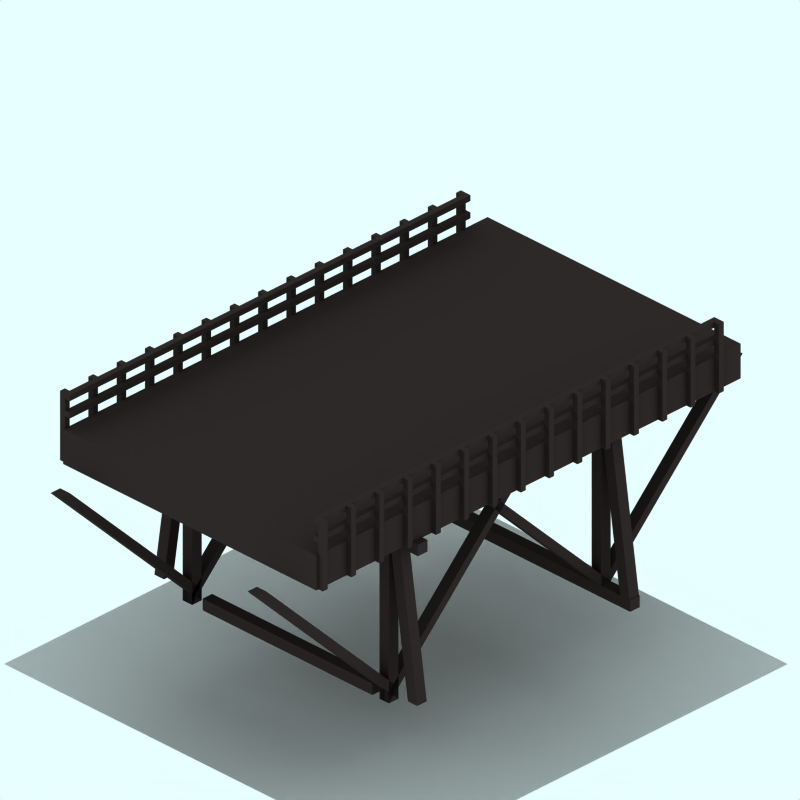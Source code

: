 # Source: straight-road.blend  (saved by Blender 2.48.1; exported with 4.5.12 LTS)
import bpy
from mathutils import Matrix  # noqa: F401  (used for matrix-valued properties, if any)

bpy.ops.wm.read_factory_settings(use_empty=True)
scene = bpy.context.scene
scene.name = 'Scene'

# ---- collections
col_collection_1 = bpy.data.collections.new('Collection 1'); scene.collection.children.link(col_collection_1)
col_collection_2 = bpy.data.collections.new('Collection 2'); scene.collection.children.link(col_collection_2)
col_collection_2.hide_render = True
col_collection_2.hide_viewport = True
col_collection_3 = bpy.data.collections.new('Collection 3'); scene.collection.children.link(col_collection_3)
col_collection_3.hide_render = True
col_collection_3.hide_viewport = True
col_collection_4 = bpy.data.collections.new('Collection 4'); scene.collection.children.link(col_collection_4)
col_collection_4.hide_render = True
col_collection_4.hide_viewport = True

# ---- materials (node trees are filled in below, after node groups)
mat_wood_001 = bpy.data.materials.new('Wood.001')
mat_wood_001.alpha_threshold = 0.0
mat_wood_001.preview_render_type = 'FLAT'
mat_wood_001.diffuse_color = (0.2, 0.1627, 0.1627, 1.0)
mat_wood_001.roughness = 0.5
mat_wood_001.line_color = (0.0, 0.0, 0.0, 1.0)
mat_wood = bpy.data.materials.new('Wood')
mat_wood.alpha_threshold = 0.0
mat_wood.preview_render_type = 'CUBE'
mat_wood.diffuse_color = (0.2, 0.1627, 0.1627, 1.0)
mat_wood.roughness = 0.5
mat_wood.line_color = (0.0, 0.0, 0.0, 1.0)
mat_transparent = bpy.data.materials.new('Transparent')
mat_transparent.alpha_threshold = 0.0
mat_transparent.preview_render_type = 'FLAT'
mat_transparent.roughness = 0.5
mat_tarmac_001 = bpy.data.materials.new('Tarmac.001')
mat_tarmac_001.alpha_threshold = 0.0
mat_tarmac_001.preview_render_type = 'CUBE'
mat_tarmac_001.diffuse_color = (0.1, 0.09999, 0.09999, 1.0)
mat_tarmac_001.specular_color = (1.0, 0.9999, 0.9999)
mat_tarmac_001.roughness = 0.5
mat_tarmac_001.line_color = (0.0, 0.0, 0.0, 1.0)

# ---- material node trees

# ---- world
world_world = bpy.data.worlds.new('World'); scene.world = world_world
world_world.color = (0.9059, 1.0, 1.0)
world_world.use_sun_shadow = False
world_world.sun_shadow_jitter_overblur = 0.0
world_world.cycles.sampling_method = 'MANUAL'
world_world.cycles.sample_map_resolution = 256

# ---- cameras
cam_camera_001 = bpy.data.cameras.new('Camera.001')
cam_camera_001.type = 'ORTHO'
cam_camera_001.passepartout_alpha = 0.2
cam_camera_001.clip_end = 100.0
cam_camera_001.lens = 35.0
cam_camera_001.ortho_scale = 12.0
cam_camera_001.display_size = 5.91
cam_camera_001.show_passepartout = False
cam_camera_001.show_safe_areas = True
cam_camera_001.dof.focus_distance = 0.0
cam_camera_001.dof.aperture_fstop = 128.0

# ---- lights
light_lamp = bpy.data.lights.new('Lamp', 'SUN')
light_lamp.transmission_factor = 0.0
light_lamp.angle = 1.571
light_lamp.energy = 0.028
light_lamp.shadow_buffer_clip_start = 0.5
light_lamp.shadow_soft_size = 1.0
light_lamp.shadow_cascade_max_distance = 1000.0
light_lamp.cycles.use_multiple_importance_sampling = False

# ---- meshes
me_cube_009 = bpy.data.meshes.new('Cube.009')
me_cube_009.from_pydata([(4.95, 3.0, 0.6), (5.15, 3.0, 0.6), (2.15, 2.384e-07, 0.6), (2.15, 0.2, 0.6), (4.95, 3.0, 0.8), (5.15, 3.0, 0.8), (2.15, 2.384e-07, 0.8), (2.15, 0.2, 0.8)], [], [(0, 1, 2, 3), (4, 7, 6, 5), (0, 4, 5, 1), (1, 5, 6, 2), (2, 6, 7, 3), (4, 0, 3, 7)])
me_cube_009.materials.append(mat_wood_001)
me_cube_009.use_remesh_preserve_volume = False
me_cube_009.use_remesh_preserve_attributes = False
me_cube_009.use_mirror_vertex_groups = False
me_cube_009.update()
me_cube_008 = bpy.data.meshes.new('Cube.008')
me_cube_008.from_pydata([(4.95, 3.0, -0.6), (5.15, 3.0, -0.6), (2.15, 2.384e-07, -0.6), (2.15, 0.2, -0.6), (4.95, 3.0, -0.4), (5.15, 3.0, -0.4), (2.15, 2.384e-07, -0.4), (2.15, 0.2, -0.4)], [], [(0, 1, 2, 3), (4, 7, 6, 5), (0, 4, 5, 1), (1, 5, 6, 2), (2, 6, 7, 3), (4, 0, 3, 7)])
me_cube_008.materials.append(mat_wood_001)
me_cube_008.use_remesh_preserve_volume = False
me_cube_008.use_remesh_preserve_attributes = False
me_cube_008.use_mirror_vertex_groups = False
me_cube_008.update()
me_cube_007 = bpy.data.meshes.new('Cube.007')
me_cube_007.from_pydata([(-2.35, 3.0, -0.6), (-2.15, 3.0, -0.6), (-2.15, 2.384e-07, -0.6), (-2.35, 4.768e-07, -0.6), (-2.35, 3.0, -0.4), (-2.15, 3.0, -0.4), (-2.15, 2.384e-07, -0.4), (-2.35, 0.0, -0.4)], [], [(0, 1, 2, 3), (4, 7, 6, 5), (0, 4, 5, 1), (1, 5, 6, 2), (2, 6, 7, 3), (4, 0, 3, 7)])
me_cube_007.materials.append(mat_wood_001)
me_cube_007.use_remesh_preserve_volume = False
me_cube_007.use_remesh_preserve_attributes = False
me_cube_007.use_mirror_vertex_groups = False
me_cube_007.update()
me_cube_006 = bpy.data.meshes.new('Cube.006')
me_cube_006.from_pydata([(-2.35, 3.0, 0.6), (-2.15, 3.0, 0.6), (-2.15, 2.384e-07, 0.6), (-2.35, 4.768e-07, 0.6), (-2.35, 3.0, 0.8), (-2.15, 3.0, 0.8), (-2.15, 2.384e-07, 0.8), (-2.35, 2.682e-22, 0.8)], [], [(0, 1, 2, 3), (4, 7, 6, 5), (0, 4, 5, 1), (1, 5, 6, 2), (2, 6, 7, 3), (4, 0, 3, 7)])
me_cube_006.materials.append(mat_wood_001)
me_cube_006.use_remesh_preserve_volume = False
me_cube_006.use_remesh_preserve_attributes = False
me_cube_006.use_mirror_vertex_groups = False
me_cube_006.update()
me_cube_005 = bpy.data.meshes.new('Cube.005')
me_cube_005.from_pydata([(-2.35, 3.0, -0.8), (-2.15, 3.0, -0.8), (-2.15, 0.2, -1.2), (-2.35, 0.2, -1.2), (-2.35, 3.0, -0.6), (-2.15, 3.0, -0.6), (-2.15, 0.2, -1.0), (-2.35, 0.2, -1.0)], [], [(0, 1, 2, 3), (4, 7, 6, 5), (0, 4, 5, 1), (1, 5, 6, 2), (2, 6, 7, 3), (4, 0, 3, 7)])
me_cube_005.materials.append(mat_wood_001)
me_cube_005.use_remesh_preserve_volume = False
me_cube_005.use_remesh_preserve_attributes = False
me_cube_005.use_mirror_vertex_groups = False
me_cube_005.update()
me_cube_004 = bpy.data.meshes.new('Cube.004')
me_cube_004.from_pydata([(-2.35, 0.0, -1.2), (-2.15, 0.0, -1.2), (-2.15, 2.384e-07, 1.4), (-2.35, 2.384e-07, 1.4), (-2.35, 0.2, -1.2), (-2.15, 0.2, -1.2), (-2.15, 0.2, 1.4), (-2.35, 0.2, 1.4)], [], [(0, 1, 2, 3), (4, 7, 6, 5), (0, 4, 5, 1), (1, 5, 6, 2), (2, 6, 7, 3), (4, 0, 3, 7)])
me_cube_004.materials.append(mat_wood_001)
me_cube_004.use_remesh_preserve_volume = False
me_cube_004.use_remesh_preserve_attributes = False
me_cube_004.use_mirror_vertex_groups = False
me_cube_004.update()
me_cube_002 = bpy.data.meshes.new('Cube.002')
me_cube_002.from_pydata([(-2.35, 3.0, -1.0), (-2.15, 3.0, -1.0), (-2.15, 0.2, -1.4), (-2.35, 0.2, -1.4), (-2.35, 3.0, -0.8), (-2.15, 3.0, -0.8), (-2.15, 0.2, -1.2), (-2.35, 0.2, -1.2)], [], [(0, 1, 2, 3), (4, 7, 6, 5), (0, 4, 5, 1), (1, 5, 6, 2), (2, 6, 7, 3), (4, 0, 3, 7)])
me_cube_002.materials.append(mat_wood_001)
me_cube_002.use_remesh_preserve_volume = False
me_cube_002.use_remesh_preserve_attributes = False
me_cube_002.use_mirror_vertex_groups = False
me_cube_002.update()
me_cube_001 = bpy.data.meshes.new('Cube.001')
me_cube_001.from_pydata([(0.45, 3.0, -0.6), (0.65, 3.0, -0.6), (-2.35, 2.384e-07, -0.6), (-2.35, 0.2, -0.6), (0.45, 3.0, -0.4), (0.65, 3.0, -0.4), (-2.35, 2.384e-07, -0.4), (-2.35, 0.2, -0.4)], [], [(0, 1, 2, 3), (4, 7, 6, 5), (0, 4, 5, 1), (1, 5, 6, 2), (2, 6, 7, 3), (4, 0, 3, 7)])
me_cube_001.materials.append(mat_wood_001)
me_cube_001.use_remesh_preserve_volume = False
me_cube_001.use_remesh_preserve_attributes = False
me_cube_001.use_mirror_vertex_groups = False
me_cube_001.update()
me_cube = bpy.data.meshes.new('Cube')
me_cube.from_pydata([(0.45, 3.0, 0.6), (0.65, 3.0, 0.6), (-2.35, 2.384e-07, 0.6), (-2.35, 0.2, 0.6), (0.45, 3.0, 0.8), (0.65, 3.0, 0.8), (-2.35, 2.384e-07, 0.8), (-2.35, 0.2, 0.8)], [], [(0, 1, 2, 3), (4, 7, 6, 5), (0, 4, 5, 1), (1, 5, 6, 2), (2, 6, 7, 3), (4, 0, 3, 7)])
me_cube.materials.append(mat_wood_001)
me_cube.use_remesh_preserve_volume = False
me_cube.use_remesh_preserve_attributes = False
me_cube.use_mirror_vertex_groups = False
me_cube.update()
me_cube_126 = bpy.data.meshes.new('Cube.126')
me_cube_126.from_pydata([(4.95, 3.0, 0.6), (5.15, 3.0, 0.6), (2.15, 2.384e-07, 0.6), (2.15, 0.2, 0.6), (4.95, 3.0, 0.8), (5.15, 3.0, 0.8), (2.15, 2.384e-07, 0.8), (2.15, 0.2, 0.8)], [], [(0, 1, 2, 3), (4, 7, 6, 5), (0, 4, 5, 1), (1, 5, 6, 2), (2, 6, 7, 3), (4, 0, 3, 7)])
me_cube_126.materials.append(mat_wood_001)
me_cube_126.use_remesh_preserve_volume = False
me_cube_126.use_remesh_preserve_attributes = False
me_cube_126.use_mirror_vertex_groups = False
me_cube_126.update()
me_cube_125 = bpy.data.meshes.new('Cube.125')
me_cube_125.from_pydata([(4.95, 3.0, -0.6), (5.15, 3.0, -0.6), (2.15, 2.384e-07, -0.6), (2.15, 0.2, -0.6), (4.95, 3.0, -0.4), (5.15, 3.0, -0.4), (2.15, 2.384e-07, -0.4), (2.15, 0.2, -0.4)], [], [(0, 1, 2, 3), (4, 7, 6, 5), (0, 4, 5, 1), (1, 5, 6, 2), (2, 6, 7, 3), (4, 0, 3, 7)])
me_cube_125.materials.append(mat_wood_001)
me_cube_125.use_remesh_preserve_volume = False
me_cube_125.use_remesh_preserve_attributes = False
me_cube_125.use_mirror_vertex_groups = False
me_cube_125.update()
me_cube_124 = bpy.data.meshes.new('Cube.124')
me_cube_124.from_pydata([(2.15, 2.8, -1.2), (2.35, 2.8, -1.2), (2.35, 2.8, 1.4), (2.15, 2.8, 1.4), (2.15, 3.0, -1.2), (2.35, 3.0, -1.2), (2.35, 3.0, 1.4), (2.15, 3.0, 1.4)], [], [(0, 1, 2, 3), (4, 7, 6, 5), (0, 4, 5, 1), (1, 5, 6, 2), (2, 6, 7, 3), (4, 0, 3, 7)])
me_cube_124.materials.append(mat_wood_001)
me_cube_124.use_remesh_preserve_volume = False
me_cube_124.use_remesh_preserve_attributes = False
me_cube_124.use_mirror_vertex_groups = False
me_cube_124.update()
me_cube_119 = bpy.data.meshes.new('Cube.119')
me_cube_119.from_pydata([(2.15, 3.0, -1.0), (2.35, 3.0, -1.0), (2.35, 0.2, -1.4), (2.15, 0.2, -1.4), (2.15, 3.0, -0.8), (2.35, 3.0, -0.8), (2.35, 0.2, -1.2), (2.15, 0.2, -1.2)], [], [(0, 1, 2, 3), (4, 7, 6, 5), (0, 4, 5, 1), (1, 5, 6, 2), (2, 6, 7, 3), (4, 0, 3, 7)])
me_cube_119.materials.append(mat_wood_001)
me_cube_119.use_remesh_preserve_volume = False
me_cube_119.use_remesh_preserve_attributes = False
me_cube_119.use_mirror_vertex_groups = False
me_cube_119.update()
me_cube_118 = bpy.data.meshes.new('Cube.118')
me_cube_118.from_pydata([(2.15, 0.0, -1.2), (2.35, 0.0, -1.2), (2.35, 2.384e-07, 1.4), (2.15, 2.384e-07, 1.4), (2.15, 0.2, -1.2), (2.35, 0.2, -1.2), (2.35, 0.2, 1.4), (2.15, 0.2, 1.4)], [], [(0, 1, 2, 3), (4, 7, 6, 5), (0, 4, 5, 1), (1, 5, 6, 2), (2, 6, 7, 3), (4, 0, 3, 7)])
_ca = me_cube_118.color_attributes.new('Col', 'BYTE_COLOR', 'CORNER')
_ca.data.foreach_set('color', [1.0, 1.0, 1.0, 1.0, 1.0, 1.0, 1.0, 1.0, 1.0, 1.0, 1.0, 1.0, 1.0, 1.0, 1.0, 1.0, 1.0, 1.0, 1.0, 1.0, 1.0, 1.0, 1.0, 1.0, 1.0, 1.0, 1.0, 1.0, 1.0, 1.0, 1.0, 1.0, 1.0, 1.0, 1.0, 1.0, 1.0, 1.0, 1.0, 1.0, 1.0, 1.0, 1.0, 1.0, 1.0, 1.0, 1.0, 1.0, 1.0, 1.0, 1.0, 1.0, 1.0, 1.0, 1.0, 1.0, 1.0, 1.0, 1.0, 1.0, 1.0, 1.0, 1.0, 1.0, 1.0, 1.0, 1.0, 1.0, 1.0, 1.0, 1.0, 1.0, 1.0, 1.0, 1.0, 1.0, 1.0, 1.0, 1.0, 1.0, 1.0, 1.0, 1.0, 1.0, 1.0, 1.0, 1.0, 1.0, 1.0, 1.0, 1.0, 1.0, 1.0, 1.0, 1.0, 1.0])
me_cube_118.materials.append(mat_wood_001)
me_cube_118.use_remesh_preserve_volume = False
me_cube_118.use_remesh_preserve_attributes = False
me_cube_118.use_mirror_vertex_groups = False
me_cube_118.update()
me_cube_117 = bpy.data.meshes.new('Cube.117')
me_cube_117.from_pydata([(2.15, 3.0, -0.8), (2.35, 3.0, -0.8), (2.35, 0.2, -1.2), (2.15, 0.2, -1.2), (2.15, 3.0, -0.6), (2.35, 3.0, -0.6), (2.35, 0.2, -1.0), (2.15, 0.2, -1.0)], [], [(0, 1, 2, 3), (4, 7, 6, 5), (0, 4, 5, 1), (1, 5, 6, 2), (2, 6, 7, 3), (4, 0, 3, 7)])
me_cube_117.materials.append(mat_wood_001)
me_cube_117.use_remesh_preserve_volume = False
me_cube_117.use_remesh_preserve_attributes = False
me_cube_117.use_mirror_vertex_groups = False
me_cube_117.update()
me_cube_116 = bpy.data.meshes.new('Cube.116')
me_cube_116.from_pydata([(2.15, 3.0, 0.6), (2.35, 3.0, 0.6), (2.35, 2.384e-07, 0.6), (2.15, 4.768e-07, 0.6), (2.15, 3.0, 0.8), (2.35, 3.0, 0.8), (2.35, 2.384e-07, 0.8), (2.15, 2.682e-22, 0.8)], [], [(0, 1, 2, 3), (4, 7, 6, 5), (0, 4, 5, 1), (1, 5, 6, 2), (2, 6, 7, 3), (4, 0, 3, 7)])
me_cube_116.materials.append(mat_wood_001)
me_cube_116.use_remesh_preserve_volume = False
me_cube_116.use_remesh_preserve_attributes = False
me_cube_116.use_mirror_vertex_groups = False
me_cube_116.update()
me_cube_114 = bpy.data.meshes.new('Cube.114')
me_cube_114.from_pydata([(2.15, 3.0, -0.6), (2.35, 3.0, -0.6), (2.35, 2.384e-07, -0.6), (2.15, 4.768e-07, -0.6), (2.15, 3.0, -0.4), (2.35, 3.0, -0.4), (2.35, 2.384e-07, -0.4), (2.15, 0.0, -0.4)], [], [(0, 1, 2, 3), (4, 7, 6, 5), (0, 4, 5, 1), (1, 5, 6, 2), (2, 6, 7, 3), (4, 0, 3, 7)])
me_cube_114.materials.append(mat_wood_001)
me_cube_114.use_remesh_preserve_volume = False
me_cube_114.use_remesh_preserve_attributes = False
me_cube_114.use_mirror_vertex_groups = False
me_cube_114.update()
me_cube_107 = bpy.data.meshes.new('Cube.107')
me_cube_107.from_pydata([(0.45, 3.0, -0.6), (0.65, 3.0, -0.6), (-2.35, 2.384e-07, -0.6), (-2.35, 0.2, -0.6), (0.45, 3.0, -0.4), (0.65, 3.0, -0.4), (-2.35, 2.384e-07, -0.4), (-2.35, 0.2, -0.4)], [], [(0, 1, 2, 3), (4, 7, 6, 5), (0, 4, 5, 1), (1, 5, 6, 2), (2, 6, 7, 3), (4, 0, 3, 7)])
me_cube_107.materials.append(mat_wood_001)
me_cube_107.use_remesh_preserve_volume = False
me_cube_107.use_remesh_preserve_attributes = False
me_cube_107.use_mirror_vertex_groups = False
me_cube_107.update()
me_cube_106 = bpy.data.meshes.new('Cube.106')
me_cube_106.from_pydata([(0.45, 3.0, 0.6), (0.65, 3.0, 0.6), (-2.35, 2.384e-07, 0.6), (-2.35, 0.2, 0.6), (0.45, 3.0, 0.8), (0.65, 3.0, 0.8), (-2.35, 2.384e-07, 0.8), (-2.35, 0.2, 0.8)], [], [(0, 1, 2, 3), (4, 7, 6, 5), (0, 4, 5, 1), (1, 5, 6, 2), (2, 6, 7, 3), (4, 0, 3, 7)])
me_cube_106.materials.append(mat_wood_001)
me_cube_106.use_remesh_preserve_volume = False
me_cube_106.use_remesh_preserve_attributes = False
me_cube_106.use_mirror_vertex_groups = False
me_cube_106.update()
me_cube_104 = bpy.data.meshes.new('Cube.104')
me_cube_104.from_pydata([(4.35, 3.9, -1.1), (4.35, 3.8, -1.1), (-4.15, 3.8, -1.1), (-4.15, 3.9, -1.1), (4.35, 3.9, -1.0), (4.35, 3.8, -1.0), (-4.15, 3.8, -1.0), (-4.15, 3.9, -1.0), (4.35, 4.2, -1.1), (4.35, 4.1, -1.1), (-4.15, 4.1, -1.1), (-4.15, 4.2, -1.1), (4.35, 4.2, -1.0), (4.35, 4.1, -1.0), (-4.15, 4.1, -1.0), (-4.15, 4.2, -1.0)], [], [(0, 1, 2, 3), (4, 7, 6, 5), (0, 4, 5, 1), (1, 5, 6, 2), (2, 6, 7, 3), (4, 0, 3, 7), (8, 9, 10, 11), (12, 15, 14, 13), (8, 12, 13, 9), (9, 13, 14, 10), (10, 14, 15, 11), (12, 8, 11, 15)])
me_cube_104.materials.append(mat_wood_001)
me_cube_104.use_remesh_preserve_volume = False
me_cube_104.use_remesh_preserve_attributes = False
me_cube_104.use_mirror_vertex_groups = False
me_cube_104.update()
me_cube_102 = bpy.data.meshes.new('Cube.102')
me_cube_102.from_pydata([(4.35, 3.9, 1.2), (4.35, 3.8, 1.2), (-4.15, 3.8, 1.2), (-4.15, 3.9, 1.2), (4.35, 3.9, 1.3), (4.35, 3.8, 1.3), (-4.15, 3.8, 1.3), (-4.15, 3.9, 1.3), (4.35, 4.2, 1.2), (4.35, 4.1, 1.2), (-4.15, 4.1, 1.2), (-4.15, 4.2, 1.2), (4.35, 4.2, 1.3), (4.35, 4.1, 1.3), (-4.15, 4.1, 1.3), (-4.15, 4.2, 1.3)], [], [(0, 1, 2, 3), (4, 7, 6, 5), (0, 4, 5, 1), (1, 5, 6, 2), (2, 6, 7, 3), (4, 0, 3, 7), (8, 9, 10, 11), (12, 15, 14, 13), (8, 12, 13, 9), (9, 13, 14, 10), (10, 14, 15, 11), (12, 8, 11, 15)])
me_cube_102.materials.append(mat_wood_001)
me_cube_102.use_remesh_preserve_volume = False
me_cube_102.use_remesh_preserve_attributes = False
me_cube_102.use_mirror_vertex_groups = False
me_cube_102.update()
me_cube_099 = bpy.data.meshes.new('Cube.099')
me_cube_099.from_pydata([(-4.05, 4.2, 1.3), (-4.05, 3.0, 1.3), (-4.15, 3.0, 1.3), (-4.15, 4.2, 1.3), (-4.05, 4.2, 1.4), (-4.05, 3.0, 1.4), (-4.15, 3.0, 1.4), (-4.15, 4.2, 1.4), (-3.45, 4.2, 1.3), (-3.45, 3.0, 1.3), (-3.55, 3.0, 1.3), (-3.55, 4.2, 1.3), (-3.45, 4.2, 1.4), (-3.45, 3.0, 1.4), (-3.55, 3.0, 1.4), (-3.55, 4.2, 1.4), (-2.25, 4.2, 1.3), (-2.25, 3.0, 1.3), (-2.35, 3.0, 1.3), (-2.35, 4.2, 1.3), (-2.25, 4.2, 1.4), (-2.25, 3.0, 1.4), (-2.35, 3.0, 1.4), (-2.35, 4.2, 1.4), (-2.85, 4.2, 1.3), (-2.85, 3.0, 1.3), (-2.95, 3.0, 1.3), (-2.95, 4.2, 1.3), (-2.85, 4.2, 1.4), (-2.85, 3.0, 1.4), (-2.95, 3.0, 1.4), (-2.95, 4.2, 1.4), (-0.45, 4.2, 1.3), (-0.45, 3.0, 1.3), (-0.55, 3.0, 1.3), (-0.55, 4.2, 1.3), (-0.45, 4.2, 1.4), (-0.45, 3.0, 1.4), (-0.55, 3.0, 1.4), (-0.55, 4.2, 1.4), (0.15, 4.2, 1.3), (0.15, 3.0, 1.3), (0.05, 3.0, 1.3), (0.05, 4.2, 1.3), (0.15, 4.2, 1.4), (0.15, 3.0, 1.4), (0.05, 3.0, 1.4), (0.05, 4.2, 1.4), (-1.05, 4.2, 1.3), (-1.05, 3.0, 1.3), (-1.15, 3.0, 1.3), (-1.15, 4.2, 1.3), (-1.05, 4.2, 1.4), (-1.05, 3.0, 1.4), (-1.15, 3.0, 1.4), (-1.15, 4.2, 1.4), (-1.65, 4.2, 1.3), (-1.65, 3.0, 1.3), (-1.75, 3.0, 1.3), (-1.75, 4.2, 1.3), (-1.65, 4.2, 1.4), (-1.65, 3.0, 1.4), (-1.75, 3.0, 1.4), (-1.75, 4.2, 1.4), (0.75, 4.2, 1.3), (0.75, 3.0, 1.3), (0.65, 3.0, 1.3), (0.65, 4.2, 1.3), (0.75, 4.2, 1.4), (0.75, 3.0, 1.4), (0.65, 3.0, 1.4), (0.65, 4.2, 1.4), (1.35, 4.2, 1.3), (1.35, 3.0, 1.3), (1.25, 3.0, 1.3), (1.25, 4.2, 1.3), (1.35, 4.2, 1.4), (1.35, 3.0, 1.4), (1.25, 3.0, 1.4), (1.25, 4.2, 1.4), (2.55, 4.2, 1.3), (2.55, 3.0, 1.3), (2.45, 3.0, 1.3), (2.45, 4.2, 1.3), (2.55, 4.2, 1.4), (2.55, 3.0, 1.4), (2.45, 3.0, 1.4), (2.45, 4.2, 1.4), (1.95, 4.2, 1.3), (1.95, 3.0, 1.3), (1.85, 3.0, 1.3), (1.85, 4.2, 1.3), (1.95, 4.2, 1.4), (1.95, 3.0, 1.4), (1.85, 3.0, 1.4), (1.85, 4.2, 1.4), (3.75, 4.2, 1.3), (3.75, 3.0, 1.3), (3.65, 3.0, 1.3), (3.65, 4.2, 1.3), (3.75, 4.2, 1.4), (3.75, 3.0, 1.4), (3.65, 3.0, 1.4), (3.65, 4.2, 1.4), (3.15, 4.2, 1.3), (3.15, 3.0, 1.3), (3.05, 3.0, 1.3), (3.05, 4.2, 1.3), (3.15, 4.2, 1.4), (3.15, 3.0, 1.4), (3.05, 3.0, 1.4), (3.05, 4.2, 1.4), (4.35, 4.2, 1.3), (4.35, 3.0, 1.3), (4.25, 3.0, 1.3), (4.25, 4.2, 1.3), (4.35, 4.2, 1.4), (4.35, 3.0, 1.4), (4.25, 3.0, 1.4), (4.25, 4.2, 1.4)], [], [(0, 1, 2, 3), (4, 7, 6, 5), (0, 4, 5, 1), (1, 5, 6, 2), (2, 6, 7, 3), (4, 0, 3, 7), (8, 9, 10, 11), (12, 15, 14, 13), (8, 12, 13, 9), (9, 13, 14, 10), (10, 14, 15, 11), (12, 8, 11, 15), (16, 17, 18, 19), (20, 23, 22, 21), (16, 20, 21, 17), (17, 21, 22, 18), (18, 22, 23, 19), (20, 16, 19, 23), (24, 25, 26, 27), (28, 31, 30, 29), (24, 28, 29, 25), (25, 29, 30, 26), (26, 30, 31, 27), (28, 24, 27, 31), (32, 33, 34, 35), (36, 39, 38, 37), (32, 36, 37, 33), (33, 37, 38, 34), (34, 38, 39, 35), (36, 32, 35, 39), (40, 41, 42, 43), (44, 47, 46, 45), (40, 44, 45, 41), (41, 45, 46, 42), (42, 46, 47, 43), (44, 40, 43, 47), (48, 49, 50, 51), (52, 55, 54, 53), (48, 52, 53, 49), (49, 53, 54, 50), (50, 54, 55, 51), (52, 48, 51, 55), (56, 57, 58, 59), (60, 63, 62, 61), (56, 60, 61, 57), (57, 61, 62, 58), (58, 62, 63, 59), (60, 56, 59, 63), (64, 65, 66, 67), (68, 71, 70, 69), (64, 68, 69, 65), (65, 69, 70, 66), (66, 70, 71, 67), (68, 64, 67, 71), (72, 73, 74, 75), (76, 79, 78, 77), (72, 76, 77, 73), (73, 77, 78, 74), (74, 78, 79, 75), (76, 72, 75, 79), (80, 81, 82, 83), (84, 87, 86, 85), (80, 84, 85, 81), (81, 85, 86, 82), (82, 86, 87, 83), (84, 80, 83, 87), (88, 89, 90, 91), (92, 95, 94, 93), (88, 92, 93, 89), (89, 93, 94, 90), (90, 94, 95, 91), (92, 88, 91, 95), (96, 97, 98, 99), (100, 103, 102, 101), (96, 100, 101, 97), (97, 101, 102, 98), (98, 102, 103, 99), (100, 96, 99, 103), (104, 105, 106, 107), (108, 111, 110, 109), (104, 108, 109, 105), (105, 109, 110, 106), (106, 110, 111, 107), (108, 104, 107, 111), (112, 113, 114, 115), (116, 119, 118, 117), (112, 116, 117, 113), (113, 117, 118, 114), (114, 118, 119, 115), (116, 112, 115, 119)])
me_cube_099.materials.append(mat_wood_001)
me_cube_099.use_remesh_preserve_volume = False
me_cube_099.use_remesh_preserve_attributes = False
me_cube_099.use_mirror_vertex_groups = False
me_cube_099.update()
me_cube_084 = bpy.data.meshes.new('Cube.084')
me_cube_084.from_pydata([(4.35, 4.2, -1.2), (4.35, 3.0, -1.2), (4.25, 3.0, -1.2), (4.25, 4.2, -1.2), (4.35, 4.2, -1.1), (4.35, 3.0, -1.1), (4.25, 3.0, -1.1), (4.25, 4.2, -1.1), (3.15, 4.2, -1.2), (3.15, 3.0, -1.2), (3.05, 3.0, -1.2), (3.05, 4.2, -1.2), (3.15, 4.2, -1.1), (3.15, 3.0, -1.1), (3.05, 3.0, -1.1), (3.05, 4.2, -1.1), (3.75, 4.2, -1.2), (3.75, 3.0, -1.2), (3.65, 3.0, -1.2), (3.65, 4.2, -1.2), (3.75, 4.2, -1.1), (3.75, 3.0, -1.1), (3.65, 3.0, -1.1), (3.65, 4.2, -1.1), (1.95, 4.2, -1.2), (1.95, 3.0, -1.2), (1.85, 3.0, -1.2), (1.85, 4.2, -1.2), (1.95, 4.2, -1.1), (1.95, 3.0, -1.1), (1.85, 3.0, -1.1), (1.85, 4.2, -1.1), (2.55, 4.2, -1.2), (2.55, 3.0, -1.2), (2.45, 3.0, -1.2), (2.45, 4.2, -1.2), (2.55, 4.2, -1.1), (2.55, 3.0, -1.1), (2.45, 3.0, -1.1), (2.45, 4.2, -1.1), (1.35, 4.2, -1.2), (1.35, 3.0, -1.2), (1.25, 3.0, -1.2), (1.25, 4.2, -1.2), (1.35, 4.2, -1.1), (1.35, 3.0, -1.1), (1.25, 3.0, -1.1), (1.25, 4.2, -1.1), (0.75, 4.2, -1.2), (0.75, 3.0, -1.2), (0.65, 3.0, -1.2), (0.65, 4.2, -1.2), (0.75, 4.2, -1.1), (0.75, 3.0, -1.1), (0.65, 3.0, -1.1), (0.65, 4.2, -1.1), (-1.65, 4.2, -1.2), (-1.65, 3.0, -1.2), (-1.75, 3.0, -1.2), (-1.75, 4.2, -1.2), (-1.65, 4.2, -1.1), (-1.65, 3.0, -1.1), (-1.75, 3.0, -1.1), (-1.75, 4.2, -1.1), (-1.05, 4.2, -1.2), (-1.05, 3.0, -1.2), (-1.15, 3.0, -1.2), (-1.15, 4.2, -1.2), (-1.05, 4.2, -1.1), (-1.05, 3.0, -1.1), (-1.15, 3.0, -1.1), (-1.15, 4.2, -1.1), (0.15, 4.2, -1.2), (0.15, 3.0, -1.2), (0.05, 3.0, -1.2), (0.05, 4.2, -1.2), (0.15, 4.2, -1.1), (0.15, 3.0, -1.1), (0.05, 3.0, -1.1), (0.05, 4.2, -1.1), (-0.45, 4.2, -1.2), (-0.45, 3.0, -1.2), (-0.55, 3.0, -1.2), (-0.55, 4.2, -1.2), (-0.45, 4.2, -1.1), (-0.45, 3.0, -1.1), (-0.55, 3.0, -1.1), (-0.55, 4.2, -1.1), (-2.85, 4.2, -1.2), (-2.85, 3.0, -1.2), (-2.95, 3.0, -1.2), (-2.95, 4.2, -1.2), (-2.85, 4.2, -1.1), (-2.85, 3.0, -1.1), (-2.95, 3.0, -1.1), (-2.95, 4.2, -1.1), (-2.25, 4.2, -1.2), (-2.25, 3.0, -1.2), (-2.35, 3.0, -1.2), (-2.35, 4.2, -1.2), (-2.25, 4.2, -1.1), (-2.25, 3.0, -1.1), (-2.35, 3.0, -1.1), (-2.35, 4.2, -1.1), (-3.45, 4.2, -1.2), (-3.45, 3.0, -1.2), (-3.55, 3.0, -1.2), (-3.55, 4.2, -1.2), (-3.45, 4.2, -1.1), (-3.45, 3.0, -1.1), (-3.55, 3.0, -1.1), (-3.55, 4.2, -1.1), (-4.05, 4.2, -1.2), (-4.05, 3.0, -1.2), (-4.15, 3.0, -1.2), (-4.15, 4.2, -1.2), (-4.05, 4.2, -1.1), (-4.05, 3.0, -1.1), (-4.15, 3.0, -1.1), (-4.15, 4.2, -1.1)], [], [(0, 1, 2, 3), (4, 7, 6, 5), (0, 4, 5, 1), (1, 5, 6, 2), (2, 6, 7, 3), (4, 0, 3, 7), (8, 9, 10, 11), (12, 15, 14, 13), (8, 12, 13, 9), (9, 13, 14, 10), (10, 14, 15, 11), (12, 8, 11, 15), (16, 17, 18, 19), (20, 23, 22, 21), (16, 20, 21, 17), (17, 21, 22, 18), (18, 22, 23, 19), (20, 16, 19, 23), (24, 25, 26, 27), (28, 31, 30, 29), (24, 28, 29, 25), (25, 29, 30, 26), (26, 30, 31, 27), (28, 24, 27, 31), (32, 33, 34, 35), (36, 39, 38, 37), (32, 36, 37, 33), (33, 37, 38, 34), (34, 38, 39, 35), (36, 32, 35, 39), (40, 41, 42, 43), (44, 47, 46, 45), (40, 44, 45, 41), (41, 45, 46, 42), (42, 46, 47, 43), (44, 40, 43, 47), (48, 49, 50, 51), (52, 55, 54, 53), (48, 52, 53, 49), (49, 53, 54, 50), (50, 54, 55, 51), (52, 48, 51, 55), (56, 57, 58, 59), (60, 63, 62, 61), (56, 60, 61, 57), (57, 61, 62, 58), (58, 62, 63, 59), (60, 56, 59, 63), (64, 65, 66, 67), (68, 71, 70, 69), (64, 68, 69, 65), (65, 69, 70, 66), (66, 70, 71, 67), (68, 64, 67, 71), (72, 73, 74, 75), (76, 79, 78, 77), (72, 76, 77, 73), (73, 77, 78, 74), (74, 78, 79, 75), (76, 72, 75, 79), (80, 81, 82, 83), (84, 87, 86, 85), (80, 84, 85, 81), (81, 85, 86, 82), (82, 86, 87, 83), (84, 80, 83, 87), (88, 89, 90, 91), (92, 95, 94, 93), (88, 92, 93, 89), (89, 93, 94, 90), (90, 94, 95, 91), (92, 88, 91, 95), (96, 97, 98, 99), (100, 103, 102, 101), (96, 100, 101, 97), (97, 101, 102, 98), (98, 102, 103, 99), (100, 96, 99, 103), (104, 105, 106, 107), (108, 111, 110, 109), (104, 108, 109, 105), (105, 109, 110, 106), (106, 110, 111, 107), (108, 104, 107, 111), (112, 113, 114, 115), (116, 119, 118, 117), (112, 116, 117, 113), (113, 117, 118, 114), (114, 118, 119, 115), (116, 112, 115, 119)])
me_cube_084.materials.append(mat_wood_001)
me_cube_084.use_remesh_preserve_volume = False
me_cube_084.use_remesh_preserve_attributes = False
me_cube_084.use_mirror_vertex_groups = False
me_cube_084.update()
me_cube_003 = bpy.data.meshes.new('Cube.003')
me_cube_003.from_pydata([(4.4, 3.6, -1.1), (4.4, 3.0, -1.1), (-4.6, 3.0, -1.1), (-4.6, 3.6, -1.1), (4.4, 3.6, 1.3), (4.4, 3.0, 1.3), (-4.6, 3.0, 1.3), (-4.6, 3.6, 1.3)], [], [(0, 1, 2, 3), (4, 7, 6, 5), (0, 4, 5, 1), (1, 5, 6, 2), (2, 6, 7, 3), (4, 0, 3, 7)])
me_cube_003.polygons.foreach_set('material_index', [0, 0, 0, 0, 0, 1])
me_cube_003.materials.append(mat_wood_001)
me_cube_003.materials.append(mat_wood)
me_cube_003.use_remesh_preserve_volume = False
me_cube_003.use_remesh_preserve_attributes = False
me_cube_003.use_mirror_vertex_groups = False
me_cube_003.update()
me_plane_005 = bpy.data.meshes.new('Plane.005')
me_plane_005.from_pydata([(4.25, 4.06, -1.1), (4.25, -4.25, -1.1), (-4.06, -4.25, -1.1), (-4.06, 4.06, -1.1)], [], [(0, 3, 2, 1)])
me_plane_005.materials.append(mat_transparent)
me_plane_005.use_remesh_preserve_volume = False
me_plane_005.use_remesh_preserve_attributes = False
me_plane_005.use_mirror_vertex_groups = False
me_plane_005.update()
me_sphere = bpy.data.meshes.new('Sphere')
me_sphere.from_pydata([(-1.333e-06, 1.25e-06, 31.62), (-22.88, 16.62, 14.14), (8.74, 26.9, 14.14), (28.28, 4.856e-07, 14.14), (-8.74, 26.9, -14.14), (22.88, 16.62, -14.14), (-28.28, -7.508e-07, -14.14), (1.432e-06, -1.515e-06, -31.62), (-13.45, 9.772, 26.9), (5.137, 15.81, 26.9), (-8.313, 25.58, 16.63), (-26.9, 5.941e-07, 16.63), (16.63, 1.043e-06, 26.9), (21.76, 15.81, 16.63), (-30.08, 9.772, -1.941e-06), (-18.59, 25.58, -2.13e-06), (4.973e-08, 31.62, -1.581e-06), (18.59, 25.58, -5.047e-07), (30.08, 9.772, 6.886e-07), (-21.76, 15.81, -16.63), (8.313, 25.58, -16.63), (26.9, -8.593e-07, -16.63), (-16.63, -1.308e-06, -26.9), (-5.137, 15.81, -26.9), (13.45, 9.772, -26.9), (-24.33, 17.68, -2.035e-06), (-20.73, 21.1, 7.071), (-21.46, 21.63, -2.082e-06), (-19.66, 23.34, 3.536), (-22.53, 19.39, 3.536), (-22.9, 19.65, -2.059e-06), (-20.02, 23.61, -2.106e-06), (-20.2, 22.22, 5.303), (-19.12, 24.46, 1.768), (-21.63, 20.25, 5.303), (-23.43, 18.53, 1.768), (-20.56, 22.49, 1.768), (-21.1, 21.37, 3.536), (-22.0, 20.51, 1.768), (-22.18, 20.64, -2.071e-06), (-20.74, 22.62, -2.094e-06), (-19.93, 22.78, 4.419), (-19.39, 23.9, 2.652), (-22.08, 19.82, 4.419), (-22.98, 18.96, 2.652), (-21.01, 22.06, 0.8839), (-20.11, 22.92, 2.652), (-21.82, 20.38, 3.536), (-20.38, 22.36, 3.536), (-21.73, 21.07, 0.8839), (-22.26, 19.95, 2.652), (-20.29, 23.05, 0.8839), (-19.57, 24.04, 0.8839), (-19.84, 23.48, 1.768), (-20.83, 21.93, 2.652), (-21.55, 20.94, 2.652), (-21.28, 21.5, 1.768), (-23.16, 19.09, 0.8839), (-22.45, 20.08, 0.8839), (-22.71, 19.52, 1.768), (-21.37, 20.81, 4.419), (-20.65, 21.8, 4.419), (-20.92, 21.24, 5.303), (-6.725, 4.886, 29.26), (-18.17, 13.2, 20.52), (2.569, 7.906, 29.26), (6.939, 21.36, 20.52), (0.2137, 26.24, 15.38), (-15.6, 21.1, 15.38), (-24.89, 8.312, 15.38), (-29.18, 4.886, -7.071), (-26.48, 13.2, 7.071), (-13.66, 26.24, -7.071), (4.37, 29.26, 7.071), (-4.37, 29.26, -7.071), (13.66, 26.24, 7.071), (20.73, 21.1, -7.071), (-25.02, 7.906, -15.38), (-15.25, 21.36, -15.38), (-0.2137, 26.24, -15.38), (15.6, 21.1, -15.38), (-22.45, -1.03e-06, -20.52), (-8.313, -1.412e-06, -29.26), (-6.939, 21.36, -20.52), (-2.569, 7.906, -29.26), (18.17, 13.2, -20.52), (6.725, 4.886, -29.26), (-10.88, 17.68, 21.76), (-4.156, 12.79, 26.9), (-1.588, 20.7, 21.76), (-20.17, 4.886, 21.76), (-28.49, 4.886, 8.313), (-4.156, 28.6, 8.313), (-13.45, 25.58, 8.313), (-9.294, 28.6, -1.855e-06), (-25.92, 12.79, -8.313), (-20.17, 20.7, -8.313), (4.156, 28.6, -8.313), (9.294, 28.6, -1.043e-06), (13.45, 25.58, -8.313), (-13.45, 15.81, -21.76), (-19.19, 7.906, -21.76), (-10.88, 7.906, -26.9), (10.88, 17.68, -21.76), (1.588, 20.7, -21.76), (4.156, 12.79, -26.9), (-19.08, 24.81, 0.4419)], [], [(9, 13, 12), (3, 12, 13), (18, 3, 13), (13, 17, 18), (21, 18, 5), (30, 25, 19), (26, 32, 10), (25, 35, 1), (34, 26, 1), (31, 40, 19), (40, 27, 19), (27, 39, 19), (39, 30, 19), (32, 41, 10), (41, 28, 10), (28, 42, 10), (42, 33, 10), (51, 36, 45), (45, 40, 51), (31, 51, 40), (40, 45, 27), (51, 31, 52), (52, 53, 51), (36, 51, 53), (53, 52, 33), (42, 28, 46), (46, 53, 42), (33, 42, 53), (53, 46, 36), (54, 36, 46), (46, 48, 54), (37, 54, 48), (48, 46, 28), (54, 37, 55), (55, 56, 54), (36, 54, 56), (56, 55, 38), (49, 27, 45), (45, 56, 49), (38, 49, 56), (56, 45, 36), (50, 38, 55), (55, 47, 50), (29, 50, 47), (47, 55, 37), (30, 57, 25), (57, 35, 25), (57, 30, 58), (58, 59, 57), (35, 57, 59), (59, 58, 38), (50, 29, 44), (44, 59, 50), (38, 50, 59), (59, 44, 35), (49, 38, 58), (58, 39, 49), (27, 49, 39), (39, 58, 30), (60, 34, 43), (43, 47, 60), (37, 60, 47), (47, 43, 29), (60, 37, 61), (61, 62, 60), (34, 60, 62), (62, 61, 32), (34, 62, 26), (62, 32, 26), (41, 32, 61), (61, 48, 41), (28, 41, 48), (48, 61, 37), (35, 44, 1), (44, 29, 1), (29, 43, 1), (43, 34, 1), (68, 10, 87), (87, 64, 68), (1, 68, 64), (64, 87, 8), (88, 8, 87), (87, 89, 88), (9, 88, 89), (89, 87, 10), (67, 2, 66), (66, 89, 67), (10, 67, 89), (89, 66, 9), (88, 9, 65), (65, 63, 88), (8, 88, 63), (65, 0, 63), (90, 11, 69), (69, 64, 90), (8, 90, 64), (64, 69, 1), (9, 66, 13), (66, 2, 13), (0, 65, 12), (65, 9, 12), (91, 14, 71), (71, 69, 91), (11, 91, 69), (69, 71, 1), (92, 16, 73), (73, 67, 92), (10, 92, 67), (67, 73, 2), (92, 10, 93), (93, 94, 92), (16, 92, 94), (94, 93, 15), (72, 4, 74), (74, 94, 72), (15, 72, 94), (94, 74, 16), (17, 76, 18), (76, 5, 18), (2, 75, 13), (75, 17, 13), (77, 19, 95), (95, 70, 77), (6, 77, 70), (70, 95, 14), (78, 4, 72), (72, 96, 78), (19, 78, 96), (96, 72, 15), (79, 20, 97), (97, 74, 79), (4, 79, 74), (74, 97, 16), (98, 16, 97), (97, 99, 98), (17, 98, 99), (99, 97, 20), (80, 5, 76), (76, 99, 80), (20, 80, 99), (99, 76, 17), (98, 17, 75), (75, 73, 98), (16, 98, 73), (73, 75, 2), (100, 23, 83), (83, 78, 100), (19, 100, 78), (78, 83, 4), (100, 19, 101), (101, 102, 100), (23, 100, 102), (102, 101, 22), (82, 7, 84), (84, 102, 82), (22, 82, 102), (102, 84, 23), (81, 22, 101), (101, 77, 81), (6, 81, 77), (77, 101, 19), (103, 24, 85), (85, 80, 103), (20, 103, 80), (80, 85, 5), (103, 20, 104), (104, 105, 103), (24, 103, 105), (105, 104, 23), (84, 7, 86), (86, 105, 84), (23, 84, 105), (105, 86, 24), (83, 23, 104), (104, 79, 83), (4, 83, 79), (79, 104, 20), (5, 85, 21), (85, 24, 21), (14, 95, 25), (95, 19, 25), (1, 71, 25), (71, 14, 25), (10, 68, 26), (68, 1, 26), (19, 96, 31), (96, 15, 31), (15, 93, 33), (93, 10, 33), (52, 106, 33), (106, 15, 33), (15, 106, 31), (106, 52, 31)])
me_sphere.use_remesh_preserve_volume = False
me_sphere.use_remesh_preserve_attributes = False
me_sphere.use_mirror_vertex_groups = False
me_sphere.update()
me_plane_002 = bpy.data.meshes.new('Plane.002')
me_plane_002.from_pydata([(3.035, 4.045, -2.126), (3.035, -4.265, 1.324), (-2.475, -4.265, 1.324), (-2.475, 4.045, -2.126)], [], [(0, 3, 2, 1)])
me_plane_002.materials.append(mat_tarmac_001)
me_plane_002.use_remesh_preserve_volume = False
me_plane_002.use_remesh_preserve_attributes = False
me_plane_002.use_mirror_vertex_groups = False
me_plane_002.update()

# ---- objects
ob_cube_022 = bpy.data.objects.new('Cube.022', me_cube_009)
ob_cube_018 = bpy.data.objects.new('Cube.018', me_cube_008)
ob_cube_017 = bpy.data.objects.new('Cube.017', me_cube_007)
ob_cube_016 = bpy.data.objects.new('Cube.016', me_cube_006)
ob_cube_013 = bpy.data.objects.new('Cube.013', me_cube_005)
ob_cube_011 = bpy.data.objects.new('Cube.011', me_cube_004)
ob_cube_007 = bpy.data.objects.new('Cube.007', me_cube_002)
ob_cube_004 = bpy.data.objects.new('Cube.004', me_cube_001)
ob_cube_002 = bpy.data.objects.new('Cube.002', me_cube)
ob_cube_021 = bpy.data.objects.new('Cube.021', me_cube_126)
ob_cube_020 = bpy.data.objects.new('Cube.020', me_cube_125)
ob_cube_019 = bpy.data.objects.new('Cube.019', me_cube_124)
ob_cube_010 = bpy.data.objects.new('Cube.010', me_cube_119)
ob_cube_009 = bpy.data.objects.new('Cube.009', me_cube_118)
ob_cube_008 = bpy.data.objects.new('Cube.008', me_cube_117)
ob_cube_015 = bpy.data.objects.new('Cube.015', me_cube_116)
ob_cube_012 = bpy.data.objects.new('Cube.012', me_cube_114)
ob_cube_006 = bpy.data.objects.new('Cube.006', me_cube_107)
ob_cube_005 = bpy.data.objects.new('Cube.005', me_cube_106)
ob_cube = bpy.data.objects.new('Cube', me_cube_104)
ob_cube_003 = bpy.data.objects.new('Cube.003', me_cube_102)
ob_cube_031 = bpy.data.objects.new('Cube.031', me_cube_099)
ob_cube_014 = bpy.data.objects.new('Cube.014', me_cube_084)
ob_cube_001 = bpy.data.objects.new('Cube.001', me_cube_003)
ob_plane_005 = bpy.data.objects.new('Plane.005', me_plane_005)
ob_camera = bpy.data.objects.new('Camera', cam_camera_001)
ob_sphere = bpy.data.objects.new('Sphere', me_sphere)
ob_lamp_001 = bpy.data.objects.new('Lamp.001', light_lamp)
ob_plane_007 = bpy.data.objects.new('Plane.007', me_plane_002)

# ---- transforms, parenting, visibility, modifiers, constraints
ob_cube_022.location = (-1.458, 1.192e-07, 0.0)
ob_cube_022.rotation_euler = (1.571, -0.0, -1.571)
ob_cube_022.scale = (-1.0, 1.0, 1.0)
ob_cube_022.lock_rotations_4d = False
ob_cube_022.empty_display_type = 'ARROWS'
ob_cube_022.color = (0.0, 0.0, 0.0, 1.0)
ob_cube_022.lineart.crease_threshold = 0.0
ob_cube_018.location = (1.517, -1.192e-07, 0.0)
ob_cube_018.rotation_euler = (1.571, -0.0, -1.571)
ob_cube_018.scale = (-1.0, 1.0, 1.0)
ob_cube_018.lock_rotations_4d = False
ob_cube_018.empty_display_type = 'ARROWS'
ob_cube_018.color = (0.0, 0.0, 0.0, 1.0)
ob_cube_018.lineart.crease_threshold = 0.0
ob_cube_017.location = (1.517, -1.192e-07, 0.0)
ob_cube_017.rotation_euler = (1.571, -0.0, -1.571)
ob_cube_017.lock_rotations_4d = False
ob_cube_017.empty_display_type = 'ARROWS'
ob_cube_017.color = (0.0, 0.0, 0.0, 1.0)
ob_cube_017.lineart.crease_threshold = 0.0
ob_cube_016.location = (-1.458, 1.192e-07, 0.0)
ob_cube_016.rotation_euler = (1.571, -0.0, -1.571)
ob_cube_016.lock_rotations_4d = False
ob_cube_016.empty_display_type = 'ARROWS'
ob_cube_016.color = (0.0, 0.0, 0.0, 1.0)
ob_cube_016.lineart.crease_threshold = 0.0
ob_cube_013.location = (1.517, -1.192e-07, 0.0)
ob_cube_013.rotation_euler = (1.571, -0.0, -1.571)
ob_cube_013.lock_rotations_4d = False
ob_cube_013.empty_display_type = 'ARROWS'
ob_cube_013.color = (0.0, 0.0, 0.0, 1.0)
ob_cube_013.lineart.crease_threshold = 0.0
ob_cube_011.location = (0.1598, 0.0, 0.0)
ob_cube_011.rotation_euler = (1.571, -0.0, -1.571)
ob_cube_011.scale = (1.0, 1.0, 2.145)
ob_cube_011.lock_rotations_4d = False
ob_cube_011.empty_display_type = 'ARROWS'
ob_cube_011.color = (0.0, 0.0, 0.0, 1.0)
ob_cube_011.lineart.crease_threshold = 0.0
ob_cube_007.location = (-1.458, 1.192e-07, 0.0)
ob_cube_007.rotation_euler = (1.571, -0.0, -1.571)
ob_cube_007.scale = (1.0, 1.0, -1.0)
ob_cube_007.lock_rotations_4d = False
ob_cube_007.empty_display_type = 'ARROWS'
ob_cube_007.color = (0.0, 0.0, 0.0, 1.0)
ob_cube_007.lineart.crease_threshold = 0.0
ob_cube_004.location = (1.517, -1.192e-07, 0.0)
ob_cube_004.rotation_euler = (1.571, -0.0, -1.571)
ob_cube_004.lock_rotations_4d = False
ob_cube_004.empty_display_type = 'ARROWS'
ob_cube_004.color = (0.0, 0.0, 0.0, 1.0)
ob_cube_004.lineart.crease_threshold = 0.0
ob_cube_002.location = (-1.458, 1.192e-07, 0.0)
ob_cube_002.rotation_euler = (1.571, -0.0, -1.571)
ob_cube_002.lock_rotations_4d = False
ob_cube_002.empty_display_type = 'ARROWS'
ob_cube_002.color = (0.0, 0.0, 0.0, 1.0)
ob_cube_002.lineart.crease_threshold = 0.0
ob_cube_021.location = (-1.458, 1.192e-07, 0.0)
ob_cube_021.rotation_euler = (1.571, -0.0, -1.571)
ob_cube_021.lock_rotations_4d = False
ob_cube_021.empty_display_type = 'ARROWS'
ob_cube_021.color = (0.0, 0.0, 0.0, 1.0)
ob_cube_021.lineart.crease_threshold = 0.0
ob_cube_020.location = (1.517, -1.192e-07, 0.0)
ob_cube_020.rotation_euler = (1.571, -0.0, -1.571)
ob_cube_020.lock_rotations_4d = False
ob_cube_020.empty_display_type = 'ARROWS'
ob_cube_020.color = (0.0, 0.0, 0.0, 1.0)
ob_cube_020.lineart.crease_threshold = 0.0
ob_cube_019.location = (0.1598, 0.0, 0.0)
ob_cube_019.rotation_euler = (1.571, -0.0, -1.571)
ob_cube_019.scale = (1.0, 1.0, 2.145)
ob_cube_019.lock_rotations_4d = False
ob_cube_019.empty_display_type = 'ARROWS'
ob_cube_019.color = (0.0, 0.0, 0.0, 1.0)
ob_cube_019.lineart.crease_threshold = 0.0
ob_cube_010.location = (-1.458, 1.192e-07, 0.0)
ob_cube_010.rotation_euler = (1.571, -0.0, -1.571)
ob_cube_010.scale = (1.0, 1.0, -1.0)
ob_cube_010.lock_rotations_4d = False
ob_cube_010.empty_display_type = 'ARROWS'
ob_cube_010.color = (0.0, 0.0, 0.0, 1.0)
ob_cube_010.lineart.crease_threshold = 0.0
ob_cube_009.location = (0.1031, -7.451e-09, 0.0)
ob_cube_009.rotation_euler = (1.571, -0.0, -1.571)
ob_cube_009.scale = (1.0, 1.0, 1.384)
ob_cube_009.lock_rotations_4d = False
ob_cube_009.empty_display_type = 'ARROWS'
ob_cube_009.color = (0.0, 0.0, 0.0, 1.0)
ob_cube_009.lineart.crease_threshold = 0.0
ob_cube_008.location = (1.517, -1.192e-07, 0.0)
ob_cube_008.rotation_euler = (1.571, -0.0, -1.571)
ob_cube_008.lock_rotations_4d = False
ob_cube_008.empty_display_type = 'ARROWS'
ob_cube_008.color = (0.0, 0.0, 0.0, 1.0)
ob_cube_008.lineart.crease_threshold = 0.0
ob_cube_015.location = (-1.458, 1.192e-07, 0.0)
ob_cube_015.rotation_euler = (1.571, -0.0, -1.571)
ob_cube_015.lock_rotations_4d = False
ob_cube_015.empty_display_type = 'ARROWS'
ob_cube_015.color = (0.0, 0.0, 0.0, 1.0)
ob_cube_015.lineart.crease_threshold = 0.0
ob_cube_012.location = (1.517, -1.192e-07, 0.0)
ob_cube_012.rotation_euler = (1.571, -0.0, -1.571)
ob_cube_012.lock_rotations_4d = False
ob_cube_012.empty_display_type = 'ARROWS'
ob_cube_012.color = (0.0, 0.0, 0.0, 1.0)
ob_cube_012.lineart.crease_threshold = 0.0
ob_cube_006.location = (1.517, -1.192e-07, 0.0)
ob_cube_006.rotation_euler = (1.571, -0.0, -1.571)
ob_cube_006.scale = (-1.0, 1.0, 1.0)
ob_cube_006.lock_rotations_4d = False
ob_cube_006.empty_display_type = 'ARROWS'
ob_cube_006.color = (0.0, 0.0, 0.0, 1.0)
ob_cube_006.lineart.crease_threshold = 0.0
ob_cube_005.location = (-1.458, 1.192e-07, 0.0)
ob_cube_005.rotation_euler = (1.571, -0.0, -1.571)
ob_cube_005.scale = (-1.0, 1.0, 1.0)
ob_cube_005.lock_rotations_4d = False
ob_cube_005.empty_display_type = 'ARROWS'
ob_cube_005.color = (0.0, 0.0, 0.0, 1.0)
ob_cube_005.lineart.crease_threshold = 0.0
ob_cube.location = (1.517, -1.192e-07, 0.0)
ob_cube.rotation_euler = (1.571, -0.0, -1.571)
ob_cube.lock_rotations_4d = False
ob_cube.empty_display_type = 'ARROWS'
ob_cube.color = (0.0, 0.0, 0.0, 1.0)
ob_cube.lineart.crease_threshold = 0.0
ob_cube_003.location = (-1.458, 1.192e-07, 0.0)
ob_cube_003.rotation_euler = (1.571, -0.0, -1.571)
ob_cube_003.lock_rotations_4d = False
ob_cube_003.empty_display_type = 'ARROWS'
ob_cube_003.color = (0.0, 0.0, 0.0, 1.0)
ob_cube_003.lineart.crease_threshold = 0.0
ob_cube_031.location = (-1.458, 1.192e-07, 0.0)
ob_cube_031.rotation_euler = (1.571, -0.0, -1.571)
ob_cube_031.lock_rotations_4d = False
ob_cube_031.empty_display_type = 'ARROWS'
ob_cube_031.color = (0.0, 0.0, 0.0, 1.0)
ob_cube_031.lineart.crease_threshold = 0.0
ob_cube_014.location = (1.517, -1.192e-07, 0.0)
ob_cube_014.rotation_euler = (1.571, -0.0, -1.571)
ob_cube_014.lock_rotations_4d = False
ob_cube_014.empty_display_type = 'ARROWS'
ob_cube_014.color = (0.0, 0.0, 0.0, 1.0)
ob_cube_014.lineart.crease_threshold = 0.0
ob_cube_001.location = (0.1641, 0.0, 0.0)
ob_cube_001.rotation_euler = (1.571, -0.0, -1.571)
ob_cube_001.scale = (1.0, 1.0, 2.237)
ob_cube_001.lock_rotations_4d = False
ob_cube_001.empty_display_type = 'ARROWS'
ob_cube_001.color = (0.0, 0.0, 0.0, 1.0)
ob_cube_001.lineart.crease_threshold = 0.0
ob_plane_005.location = (0.1031, -7.451e-09, 0.0)
ob_plane_005.rotation_euler = (0.0, -0.0, -1.571)
ob_plane_005.lock_rotations_4d = False
ob_plane_005.empty_display_type = 'ARROWS'
ob_plane_005.color = (0.0, 0.0, 0.0, 1.0)
ob_plane_005.lineart.crease_threshold = 0.0
ob_camera.location = (10.0, -10.0, 11.6)
ob_camera.rotation_euler = (1.047, 0.0, 0.7854)
ob_camera.lock_rotations_4d = False
ob_camera.empty_display_type = 'ARROWS'
ob_camera.color = (0.0, 0.0, 0.0, 1.0)
ob_camera.lineart.crease_threshold = 0.0
ob_sphere.location = (-0.02993, 0.1261, 0.07312)
ob_sphere.rotation_euler = (1.571, -0.0, 1.571)
ob_sphere.lock_rotations_4d = False
ob_sphere.empty_display_type = 'ARROWS'
ob_sphere.color = (0.0, 0.0, 0.0, 1.0)
ob_sphere.show_instancer_for_render = False
ob_sphere.instance_type = 'VERTS'
ob_sphere.use_instance_vertices_rotation = True
ob_sphere.lineart.crease_threshold = 0.0
ob_lamp_001.parent = ob_sphere
ob_lamp_001.matrix_parent_inverse = Matrix(((-4.371e-08, 1.0, -2.118e-22, -0.1261), (4.371e-08, 1.911e-15, 1.0, -0.07312), (1.0, 4.371e-08, -4.371e-08, 0.02993), (0.0, 0.0, 0.0, 1.0)))
ob_lamp_001.location = (-0.02993, 0.1261, 0.07312)
ob_lamp_001.rotation_euler = (1.571, -0.0, 1.571)
ob_lamp_001.lock_rotations_4d = False
ob_lamp_001.empty_display_type = 'ARROWS'
ob_lamp_001.color = (0.0, 0.0, 0.0, 1.0)
ob_lamp_001.lineart.crease_threshold = 0.0
ob_plane_007.location = (-0.01449, -0.3731, 2.126)
ob_plane_007.rotation_euler = (0.0, -0.0, -11.0)
ob_plane_007.lock_rotations_4d = False
ob_plane_007.empty_display_type = 'ARROWS'
ob_plane_007.color = (0.0, 0.0, 0.0, 1.0)
ob_plane_007.lineart.crease_threshold = 0.0

# ---- collection membership
col_collection_1.objects.link(ob_cube_022)
col_collection_1.objects.link(ob_cube_018)
col_collection_1.objects.link(ob_cube_017)
col_collection_1.objects.link(ob_cube_016)
col_collection_1.objects.link(ob_cube_013)
col_collection_1.objects.link(ob_cube_011)
col_collection_1.objects.link(ob_cube_007)
col_collection_1.objects.link(ob_cube_004)
col_collection_1.objects.link(ob_cube_002)
col_collection_1.objects.link(ob_cube_021)
col_collection_1.objects.link(ob_cube_020)
col_collection_1.objects.link(ob_cube_019)
col_collection_1.objects.link(ob_cube_010)
col_collection_1.objects.link(ob_cube_009)
col_collection_1.objects.link(ob_cube_008)
col_collection_1.objects.link(ob_cube_015)
col_collection_1.objects.link(ob_cube_012)
col_collection_1.objects.link(ob_cube_006)
col_collection_1.objects.link(ob_cube_005)
col_collection_1.objects.link(ob_cube)
col_collection_1.objects.link(ob_cube_003)
col_collection_1.objects.link(ob_cube_031)
col_collection_1.objects.link(ob_cube_014)
col_collection_1.objects.link(ob_cube_001)
col_collection_1.objects.link(ob_plane_005)
col_collection_2.objects.link(ob_camera)
col_collection_3.objects.link(ob_sphere)
col_collection_3.objects.link(ob_lamp_001)
col_collection_4.objects.link(ob_plane_007)

# ---- scene / render settings (as saved in the file)
scene.camera = ob_camera
scene.frame_start = 1; scene.frame_end = 250; scene.frame_set(11)
scene.render.engine = 'BLENDER_EEVEE_NEXT'
scene.render.image_settings.color_mode = 'RGB'
scene.render.image_settings.compression = 90
scene.render.resolution_x = 128
scene.render.resolution_y = 128
scene.render.pixel_aspect_x = 100.0
scene.render.pixel_aspect_y = 100.0
scene.render.fps = 25
scene.render.dither_intensity = 0.0
scene.render.use_compositing = False
scene.render.use_sequencer = False
scene.render.bake_margin = 2
scene.render.bake_bias = 0.0
scene.render.use_stamp_time = False
scene.render.use_stamp_date = False
scene.render.use_stamp_frame = False
scene.render.use_stamp_camera = False
scene.render.use_stamp_scene = False
scene.render.use_stamp_filename = False
scene.render.use_stamp_render_time = False
scene.render.stamp_font_size = 0
scene.cycles.use_denoising = False
scene.cycles.samples = 10
scene.cycles.sampling_pattern = 'TABULATED_SOBOL'
scene.cycles.light_sampling_threshold = 0.0
scene.cycles.use_adaptive_sampling = False
scene.cycles.use_light_tree = False
scene.cycles.blur_glossy = 0.0
scene.cycles.volume_bounces = 1
scene.cycles.pixel_filter_type = 'GAUSSIAN'
scene.cycles.sample_clamp_indirect = 0.0
scene.view_settings.view_transform = 'Raw'
bpy.context.view_layer.update()
